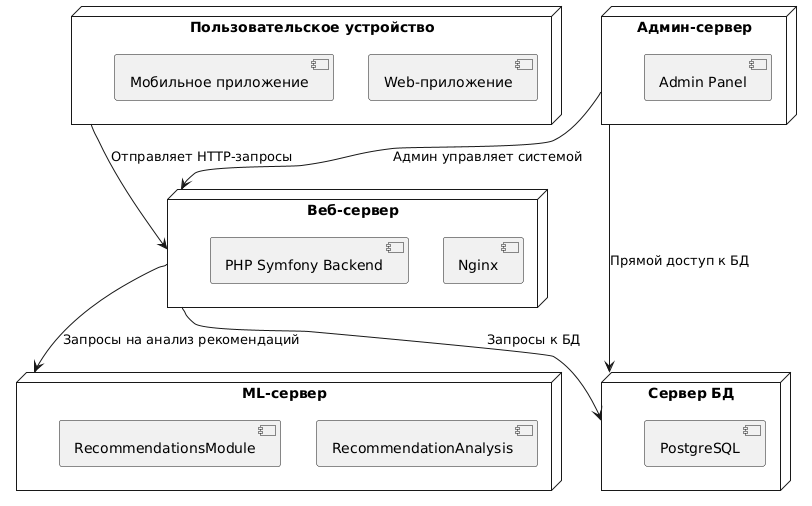

The diagram above was rendered by PlantUML. Its source (embedded in the PNG):
@startuml
' ====== Узлы (серверы и устройства) ======
node "Пользовательское устройство" as UserDevice {
    [Web-приложение]
    [Мобильное приложение]
}

node "Веб-сервер" as WebServer {
    [Nginx]
    [PHP Symfony Backend]
}

node "Сервер БД" as DatabaseServer {
    [PostgreSQL]
}

node "ML-сервер" as MLServer {
    [RecommendationAnalysis]
    [RecommendationsModule]
}

node "Админ-сервер" as AdminServer {
    [Admin Panel]
}

' ====== Связи между узлами ======
UserDevice --> WebServer : "Отправляет HTTP-запросы"
WebServer --> DatabaseServer : "Запросы к БД"
WebServer --> MLServer : "Запросы на анализ рекомендаций"
AdminServer --> WebServer : "Админ управляет системой"
AdminServer --> DatabaseServer : "Прямой доступ к БД"
@enduml